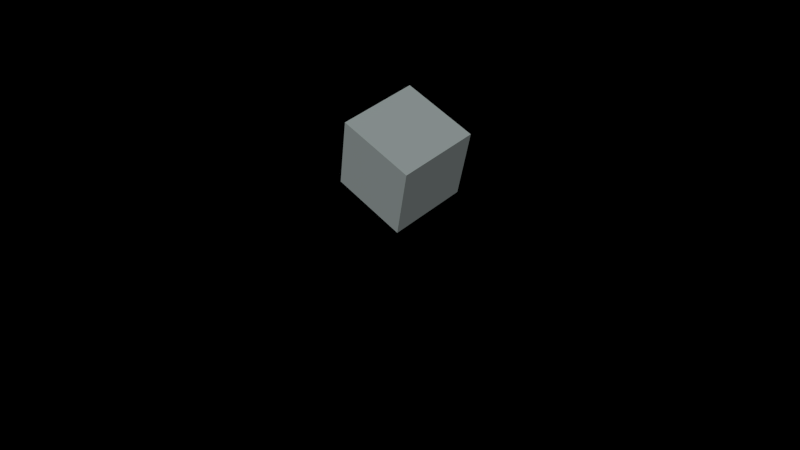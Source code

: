 # Source: main.blend  (saved by Blender 2.66.1; exported with 4.5.12 LTS)
import bpy
from mathutils import Matrix  # noqa: F401  (used for matrix-valued properties, if any)

bpy.ops.wm.read_factory_settings(use_empty=True)
scene = bpy.context.scene
scene.name = 'lobby'

# ---- collections
col_collection_1_002 = bpy.data.collections.new('Collection 1.002'); scene.collection.children.link(col_collection_1_002)

# ---- materials (node trees are filled in below, after node groups)
mat_material_006 = bpy.data.materials.new('Material.006')
mat_material_006.alpha_threshold = 0.0
mat_material_006.use_transparent_shadow = False
mat_material_006.diffuse_color = (0.8693, 1.0, 0.9903, 1.0)
mat_material_006.roughness = 0.5
mat_material_006.line_color = (0.0, 0.0, 0.0, 1.0)

# ---- material node trees

# ---- cameras
cam_camera = bpy.data.cameras.new('Camera')
cam_camera.clip_end = 100.0
cam_camera.lens = 35.0
cam_camera.sensor_width = 32.0
cam_camera.sensor_height = 18.0
cam_camera.dof.focus_distance = 0.0
cam_camera.dof.aperture_fstop = 128.0

# ---- lights
light_sun = bpy.data.lights.new('Sun', 'SUN')
light_sun.transmission_factor = 0.0
light_sun.angle = 0.1993
light_sun.energy = 1.0
light_sun.shadow_buffer_clip_start = 0.0
light_sun.shadow_soft_size = 0.1
light_sun.shadow_cascade_max_distance = 1000.0
light_sun.cycles.use_multiple_importance_sampling = False

# ---- meshes
me_cube = bpy.data.meshes.new('Cube')
me_cube.from_pydata([(-1.0, -1.0, -1.0), (-1.0, 1.0, -1.0), (1.0, 1.0, -1.0), (1.0, -1.0, -1.0), (-1.0, -1.0, 1.0), (-1.0, 1.0, 1.0), (1.0, 1.0, 1.0), (1.0, -1.0, 1.0)], [], [(4, 5, 1, 0), (5, 6, 2, 1), (6, 7, 3, 2), (7, 4, 0, 3), (0, 1, 2, 3), (7, 6, 5, 4)])
me_cube.materials.append(mat_material_006)
me_cube.use_remesh_preserve_volume = False
me_cube.use_remesh_preserve_attributes = False
me_cube.use_mirror_vertex_groups = False
me_cube.update()

# ---- objects
ob_cube = bpy.data.objects.new('Cube', me_cube)
ob_sun = bpy.data.objects.new('Sun', light_sun)
ob_camera_002 = bpy.data.objects.new('Camera.002', cam_camera)

# ---- transforms, parenting, visibility, modifiers, constraints
ob_cube.location = (-0.05836, 0.5677, 0.6148)
ob_cube.rotation_euler = (0.0, -0.1322, -0.8234)
ob_cube.scale = (0.7922, 0.7922, 0.7922)
ob_cube.lineart.crease_threshold = 0.0
ob_sun.location = (7.95, -1.378, 5.837)
ob_sun.rotation_euler = (11.94, 0.2939, 0.1606)
ob_sun.lineart.crease_threshold = 0.0
ob_camera_002.location = (0.25, 12.61, 11.38)
ob_camera_002.rotation_euler = (0.7657, -0.009698, 3.13)
ob_camera_002.scale = (1.0, 1.0, 1.0)
ob_camera_002.lineart.crease_threshold = 0.0

# ---- collection membership
col_collection_1_002.objects.link(ob_cube)
col_collection_1_002.objects.link(ob_sun)
col_collection_1_002.objects.link(ob_camera_002)

# ---- scene / render settings (as saved in the file)
scene.camera = ob_camera_002
scene.frame_start = 0; scene.frame_end = 404; scene.frame_set(400)
scene.render.engine = 'BLENDER_EEVEE_NEXT'
scene.render.image_settings.color_mode = 'RGB'
scene.render.image_settings.compression = 90
scene.render.image_settings.exr_codec = 'NONE'
scene.render.resolution_percentage = 50
scene.render.fps = 25
scene.render.dither_intensity = 0.0
scene.render.bake_margin = 2
scene.cycles.use_denoising = False
scene.cycles.samples = 10
scene.cycles.sampling_pattern = 'TABULATED_SOBOL'
scene.cycles.light_sampling_threshold = 0.0
scene.cycles.use_adaptive_sampling = False
scene.cycles.use_light_tree = False
scene.cycles.blur_glossy = 0.0
scene.cycles.volume_bounces = 1
scene.cycles.pixel_filter_type = 'GAUSSIAN'
scene.cycles.sample_clamp_indirect = 0.0
scene.view_settings.view_transform = 'Standard'
bpy.context.view_layer.update()
